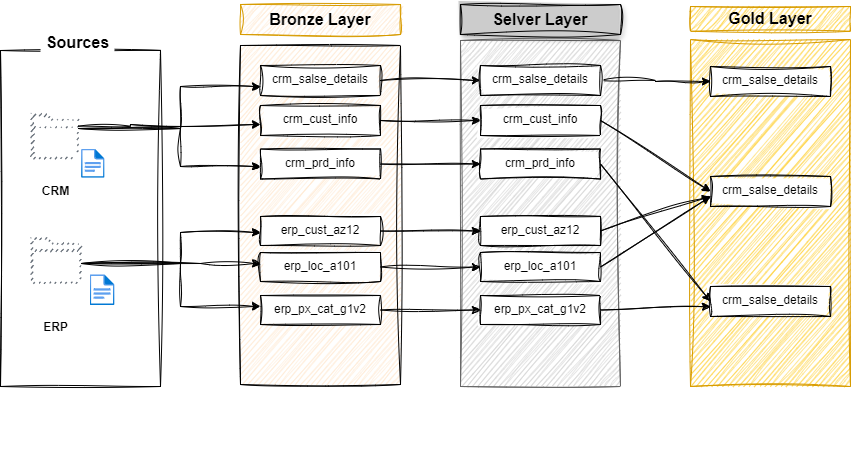

The diagram above was exported from draw.io. Its source (the exported page's mxGraphModel, read from the mxfile embedded in the PNG):
<mxGraphModel dx="1050" dy="621" grid="1" gridSize="10" guides="1" tooltips="1" connect="1" arrows="1" fold="1" page="1" pageScale="1" pageWidth="850" pageHeight="1100" background="#ffffff" math="0" shadow="0">
  <root>
    <mxCell id="0" />
    <mxCell id="1" parent="0" />
    <mxCell id="TP8U0l-LrgNqR9R3x_wS-41" value="" style="group;sketch=1;curveFitting=1;jiggle=2;" parent="1" vertex="1" connectable="0">
      <mxGeometry x="300" y="88" width="160" height="461" as="geometry" />
    </mxCell>
    <mxCell id="TP8U0l-LrgNqR9R3x_wS-42" value="" style="rounded=0;whiteSpace=wrap;html=1;fillColor=#ffe6cc;strokeColor=light-dark(#000000,#EDEDED);strokeWidth=1;sketch=1;curveFitting=1;jiggle=2;" parent="TP8U0l-LrgNqR9R3x_wS-41" vertex="1">
      <mxGeometry y="41" width="160" height="339" as="geometry" />
    </mxCell>
    <mxCell id="TP8U0l-LrgNqR9R3x_wS-43" value="&lt;font style=&quot;font-size: 16px;&quot;&gt;&lt;b style=&quot;&quot;&gt;Bronze Layer&lt;/b&gt;&lt;/font&gt;" style="rounded=0;whiteSpace=wrap;html=1;fillColor=#FFE6CC;strokeColor=#d79b00;fillStyle=auto;sketch=1;curveFitting=1;jiggle=2;" parent="TP8U0l-LrgNqR9R3x_wS-41" vertex="1">
      <mxGeometry width="160" height="30" as="geometry" />
    </mxCell>
    <mxCell id="TP8U0l-LrgNqR9R3x_wS-20" value="crm_prd_info" style="whiteSpace=wrap;html=1;verticalAlign=top;dashed=0;fontStyle=0;pointerEvents=1;sketch=1;curveFitting=1;jiggle=2;" parent="TP8U0l-LrgNqR9R3x_wS-41" vertex="1">
      <mxGeometry x="20" y="144.5" width="120" height="30" as="geometry" />
    </mxCell>
    <mxCell id="TP8U0l-LrgNqR9R3x_wS-17" value="crm_cust_info" style="whiteSpace=wrap;html=1;verticalAlign=top;dashed=0;fontStyle=0;pointerEvents=1;sketch=1;curveFitting=1;jiggle=2;" parent="TP8U0l-LrgNqR9R3x_wS-41" vertex="1">
      <mxGeometry x="20" y="101" width="120" height="30" as="geometry" />
    </mxCell>
    <mxCell id="TP8U0l-LrgNqR9R3x_wS-14" value="crm_salse_details" style="whiteSpace=wrap;html=1;verticalAlign=top;dashed=0;fontStyle=0;pointerEvents=1;sketch=1;curveFitting=1;jiggle=2;" parent="TP8U0l-LrgNqR9R3x_wS-41" vertex="1">
      <mxGeometry x="20" y="61" width="120" height="30" as="geometry" />
    </mxCell>
    <mxCell id="TP8U0l-LrgNqR9R3x_wS-48" value="erp_cust_az12" style="whiteSpace=wrap;html=1;verticalAlign=top;dashed=0;fontStyle=0;pointerEvents=1;sketch=1;curveFitting=1;jiggle=2;" parent="TP8U0l-LrgNqR9R3x_wS-41" vertex="1">
      <mxGeometry x="20" y="212" width="120" height="29" as="geometry" />
    </mxCell>
    <mxCell id="TP8U0l-LrgNqR9R3x_wS-51" value="erp_loc_a101" style="whiteSpace=wrap;html=1;verticalAlign=top;dashed=0;fontStyle=0;pointerEvents=1;sketch=1;curveFitting=1;jiggle=2;" parent="TP8U0l-LrgNqR9R3x_wS-41" vertex="1">
      <mxGeometry x="20" y="248" width="120" height="29" as="geometry" />
    </mxCell>
    <mxCell id="TP8U0l-LrgNqR9R3x_wS-53" value="erp_px_cat_g1v2" style="whiteSpace=wrap;html=1;verticalAlign=top;dashed=0;fontStyle=0;pointerEvents=1;sketch=1;curveFitting=1;jiggle=2;" parent="TP8U0l-LrgNqR9R3x_wS-41" vertex="1">
      <mxGeometry x="20" y="291" width="120" height="29" as="geometry" />
    </mxCell>
    <mxCell id="TP8U0l-LrgNqR9R3x_wS-1" value="" style="group;sketch=1;curveFitting=1;jiggle=2;" parent="1" vertex="1" connectable="0">
      <mxGeometry x="60" y="110" width="160" height="360" as="geometry" />
    </mxCell>
    <mxCell id="TP8U0l-LrgNqR9R3x_wS-2" value="" style="rounded=0;whiteSpace=wrap;html=1;sketch=1;curveFitting=1;jiggle=2;" parent="TP8U0l-LrgNqR9R3x_wS-1" vertex="1">
      <mxGeometry y="24" width="160" height="336" as="geometry" />
    </mxCell>
    <mxCell id="TP8U0l-LrgNqR9R3x_wS-3" value="&lt;font style=&quot;font-size: 16px;&quot;&gt;&lt;b&gt;Sources&lt;/b&gt;&lt;/font&gt;" style="text;html=1;align=center;verticalAlign=middle;whiteSpace=wrap;rounded=0;fillColor=default;sketch=1;curveFitting=1;jiggle=2;" parent="TP8U0l-LrgNqR9R3x_wS-1" vertex="1">
      <mxGeometry x="40" width="75" height="31.999999999999993" as="geometry" />
    </mxCell>
    <mxCell id="TP8U0l-LrgNqR9R3x_wS-4" value="" style="group;sketch=1;curveFitting=1;jiggle=2;" parent="TP8U0l-LrgNqR9R3x_wS-1" vertex="1" connectable="0">
      <mxGeometry x="30" y="211.03448275862067" width="105" height="111.72413793103448" as="geometry" />
    </mxCell>
    <mxCell id="TP8U0l-LrgNqR9R3x_wS-5" value="" style="outlineConnect=0;fontColor=#232F3E;gradientColor=none;fillColor=#232F3D;strokeColor=none;dashed=0;verticalLabelPosition=bottom;verticalAlign=top;align=center;html=1;fontSize=12;fontStyle=0;aspect=fixed;pointerEvents=1;shape=mxgraph.aws4.folder;sketch=1;curveFitting=1;jiggle=2;" parent="TP8U0l-LrgNqR9R3x_wS-4" vertex="1">
      <mxGeometry width="50.771296875" height="46.21874999999999" as="geometry" />
    </mxCell>
    <mxCell id="TP8U0l-LrgNqR9R3x_wS-6" value="" style="image;aspect=fixed;html=1;points=[];align=center;fontSize=12;image=img/lib/azure2/general/File.svg;sketch=1;curveFitting=1;jiggle=2;" parent="TP8U0l-LrgNqR9R3x_wS-4" vertex="1">
      <mxGeometry x="59.556" y="37.241379310344826" width="25.004343749999997" height="30.812500000000004" as="geometry" />
    </mxCell>
    <mxCell id="TP8U0l-LrgNqR9R3x_wS-7" value="&lt;b&gt;ERP&lt;/b&gt;" style="text;html=1;align=center;verticalAlign=middle;resizable=0;points=[];autosize=1;strokeColor=none;fillColor=none;sketch=1;curveFitting=1;jiggle=2;" parent="TP8U0l-LrgNqR9R3x_wS-4" vertex="1">
      <mxGeometry y="74.48275862068965" width="50" height="30" as="geometry" />
    </mxCell>
    <mxCell id="TP8U0l-LrgNqR9R3x_wS-8" value="" style="group;sketch=1;curveFitting=1;jiggle=2;" parent="TP8U0l-LrgNqR9R3x_wS-1" vertex="1" connectable="0">
      <mxGeometry x="30" y="86.89655172413792" width="90" height="99.31034482758619" as="geometry" />
    </mxCell>
    <mxCell id="TP8U0l-LrgNqR9R3x_wS-9" value="" style="outlineConnect=0;fontColor=#232F3E;gradientColor=none;fillColor=#232F3D;strokeColor=none;dashed=0;verticalLabelPosition=bottom;verticalAlign=top;align=center;html=1;fontSize=12;fontStyle=0;aspect=fixed;pointerEvents=1;shape=mxgraph.aws4.folder;sketch=1;curveFitting=1;jiggle=2;" parent="TP8U0l-LrgNqR9R3x_wS-8" vertex="1">
      <mxGeometry width="47.782535692771084" height="43.49798424467099" as="geometry" />
    </mxCell>
    <mxCell id="TP8U0l-LrgNqR9R3x_wS-10" value="" style="image;aspect=fixed;html=1;points=[];align=center;fontSize=12;image=img/lib/azure2/general/File.svg;sketch=1;curveFitting=1;jiggle=2;" parent="TP8U0l-LrgNqR9R3x_wS-8" vertex="1">
      <mxGeometry x="51.047999999999995" y="35.89530535936851" width="23.532409476367008" height="28.998656163114" as="geometry" />
    </mxCell>
    <mxCell id="TP8U0l-LrgNqR9R3x_wS-11" value="&lt;b&gt;CRM&lt;/b&gt;" style="text;html=1;align=center;verticalAlign=middle;resizable=0;points=[];autosize=1;strokeColor=none;fillColor=none;sketch=1;curveFitting=1;jiggle=2;" parent="TP8U0l-LrgNqR9R3x_wS-8" vertex="1">
      <mxGeometry y="63.415039468217685" width="50" height="30" as="geometry" />
    </mxCell>
    <mxCell id="TP8U0l-LrgNqR9R3x_wS-15" value="" style="edgeStyle=orthogonalEdgeStyle;rounded=0;sketch=1;hachureGap=4;jiggle=2;curveFitting=1;orthogonalLoop=1;jettySize=auto;html=1;fontFamily=Architects Daughter;fontSource=https%3A%2F%2Ffonts.googleapis.com%2Fcss%3Ffamily%3DArchitects%2BDaughter;" parent="1" source="TP8U0l-LrgNqR9R3x_wS-9" target="TP8U0l-LrgNqR9R3x_wS-14" edge="1">
      <mxGeometry relative="1" as="geometry">
        <Array as="points">
          <mxPoint x="240" y="212" />
          <mxPoint x="240" y="170" />
        </Array>
      </mxGeometry>
    </mxCell>
    <mxCell id="TP8U0l-LrgNqR9R3x_wS-18" value="" style="edgeStyle=orthogonalEdgeStyle;rounded=0;sketch=1;hachureGap=4;jiggle=2;curveFitting=1;orthogonalLoop=1;jettySize=auto;html=1;fontFamily=Architects Daughter;fontSource=https%3A%2F%2Ffonts.googleapis.com%2Fcss%3Ffamily%3DArchitects%2BDaughter;" parent="1" edge="1">
      <mxGeometry relative="1" as="geometry">
        <mxPoint x="137.78253569277103" y="209.70000000000005" as="sourcePoint" />
        <mxPoint x="320" y="208" as="targetPoint" />
        <Array as="points">
          <mxPoint x="190" y="210" />
          <mxPoint x="190" y="208" />
        </Array>
      </mxGeometry>
    </mxCell>
    <mxCell id="TP8U0l-LrgNqR9R3x_wS-21" value="" style="edgeStyle=orthogonalEdgeStyle;rounded=0;sketch=1;hachureGap=4;jiggle=2;curveFitting=1;orthogonalLoop=1;jettySize=auto;html=1;fontFamily=Architects Daughter;fontSource=https%3A%2F%2Ffonts.googleapis.com%2Fcss%3Ffamily%3DArchitects%2BDaughter;" parent="1" source="TP8U0l-LrgNqR9R3x_wS-9" target="TP8U0l-LrgNqR9R3x_wS-20" edge="1">
      <mxGeometry relative="1" as="geometry">
        <Array as="points">
          <mxPoint x="240" y="212" />
          <mxPoint x="240" y="250" />
        </Array>
      </mxGeometry>
    </mxCell>
    <mxCell id="TP8U0l-LrgNqR9R3x_wS-33" value="" style="rounded=0;whiteSpace=wrap;html=1;fillColor=#CCCCCC;strokeColor=#666666;fillStyle=auto;gradientColor=none;sketch=1;curveFitting=1;jiggle=2;" parent="1" vertex="1">
      <mxGeometry x="520" y="124" width="160" height="346" as="geometry" />
    </mxCell>
    <mxCell id="TP8U0l-LrgNqR9R3x_wS-34" value="" style="group;sketch=1;curveFitting=1;jiggle=2;" parent="1" vertex="1" connectable="0">
      <mxGeometry x="750" y="90" width="160" height="380" as="geometry" />
    </mxCell>
    <mxCell id="TP8U0l-LrgNqR9R3x_wS-35" value="" style="rounded=0;whiteSpace=wrap;html=1;fillColor=#ffcd28;strokeColor=#d79b00;fillStyle=auto;gradientColor=none;sketch=1;curveFitting=1;jiggle=2;" parent="TP8U0l-LrgNqR9R3x_wS-34" vertex="1">
      <mxGeometry y="33.04347826086956" width="160" height="346.9565217391305" as="geometry" />
    </mxCell>
    <mxCell id="TP8U0l-LrgNqR9R3x_wS-36" value="&lt;font style=&quot;font-size: 16px;&quot;&gt;&lt;b style=&quot;&quot;&gt;Gold Layer&lt;/b&gt;&lt;/font&gt;" style="rounded=0;whiteSpace=wrap;html=1;fillColor=#ffcd28;strokeColor=#d79b00;fillStyle=auto;gradientColor=none;sketch=1;curveFitting=1;jiggle=2;" parent="TP8U0l-LrgNqR9R3x_wS-34" vertex="1">
      <mxGeometry width="160" height="24.782608695652176" as="geometry" />
    </mxCell>
    <mxCell id="TP8U0l-LrgNqR9R3x_wS-71" value="crm_salse_details" style="whiteSpace=wrap;html=1;verticalAlign=top;dashed=0;fontStyle=0;pointerEvents=1;sketch=1;curveFitting=1;jiggle=2;" parent="TP8U0l-LrgNqR9R3x_wS-34" vertex="1">
      <mxGeometry x="20" y="60" width="120" height="30" as="geometry" />
    </mxCell>
    <mxCell id="TP8U0l-LrgNqR9R3x_wS-73" value="crm_salse_details" style="whiteSpace=wrap;html=1;verticalAlign=top;dashed=0;fontStyle=0;pointerEvents=1;sketch=1;curveFitting=1;jiggle=2;" parent="TP8U0l-LrgNqR9R3x_wS-34" vertex="1">
      <mxGeometry x="20" y="170" width="120" height="30" as="geometry" />
    </mxCell>
    <mxCell id="TP8U0l-LrgNqR9R3x_wS-72" value="crm_salse_details" style="whiteSpace=wrap;html=1;verticalAlign=top;dashed=0;fontStyle=0;pointerEvents=1;sketch=1;curveFitting=1;jiggle=2;" parent="TP8U0l-LrgNqR9R3x_wS-34" vertex="1">
      <mxGeometry x="20" y="280" width="120" height="30" as="geometry" />
    </mxCell>
    <mxCell id="TP8U0l-LrgNqR9R3x_wS-49" value="" style="edgeStyle=orthogonalEdgeStyle;rounded=0;sketch=1;hachureGap=4;jiggle=2;curveFitting=1;orthogonalLoop=1;jettySize=auto;html=1;fontFamily=Architects Daughter;fontSource=https%3A%2F%2Ffonts.googleapis.com%2Fcss%3Ffamily%3DArchitects%2BDaughter;" parent="1" source="TP8U0l-LrgNqR9R3x_wS-5" target="TP8U0l-LrgNqR9R3x_wS-48" edge="1">
      <mxGeometry relative="1" as="geometry">
        <Array as="points">
          <mxPoint x="240" y="347" />
          <mxPoint x="240" y="316" />
        </Array>
      </mxGeometry>
    </mxCell>
    <mxCell id="TP8U0l-LrgNqR9R3x_wS-52" value="" style="edgeStyle=orthogonalEdgeStyle;rounded=0;sketch=1;hachureGap=4;jiggle=2;curveFitting=1;orthogonalLoop=1;jettySize=auto;html=1;fontFamily=Architects Daughter;fontSource=https%3A%2F%2Ffonts.googleapis.com%2Fcss%3Ffamily%3DArchitects%2BDaughter;" parent="1" source="TP8U0l-LrgNqR9R3x_wS-5" target="TP8U0l-LrgNqR9R3x_wS-51" edge="1">
      <mxGeometry relative="1" as="geometry">
        <Array as="points">
          <mxPoint x="260" y="347" />
          <mxPoint x="260" y="347" />
        </Array>
      </mxGeometry>
    </mxCell>
    <mxCell id="TP8U0l-LrgNqR9R3x_wS-54" value="" style="edgeStyle=orthogonalEdgeStyle;rounded=0;sketch=1;hachureGap=4;jiggle=2;curveFitting=1;orthogonalLoop=1;jettySize=auto;html=1;fontFamily=Architects Daughter;fontSource=https%3A%2F%2Ffonts.googleapis.com%2Fcss%3Ffamily%3DArchitects%2BDaughter;" parent="1" source="TP8U0l-LrgNqR9R3x_wS-5" target="TP8U0l-LrgNqR9R3x_wS-53" edge="1">
      <mxGeometry relative="1" as="geometry">
        <Array as="points">
          <mxPoint x="240" y="347" />
          <mxPoint x="240" y="390" />
        </Array>
      </mxGeometry>
    </mxCell>
    <mxCell id="TP8U0l-LrgNqR9R3x_wS-57" value="crm_prd_info" style="whiteSpace=wrap;html=1;verticalAlign=top;dashed=0;fontStyle=0;pointerEvents=1;sketch=1;curveFitting=1;jiggle=2;" parent="1" vertex="1">
      <mxGeometry x="540" y="232.5" width="120" height="30" as="geometry" />
    </mxCell>
    <mxCell id="TP8U0l-LrgNqR9R3x_wS-58" value="crm_cust_info" style="whiteSpace=wrap;html=1;verticalAlign=top;dashed=0;fontStyle=0;pointerEvents=1;sketch=1;curveFitting=1;jiggle=2;" parent="1" vertex="1">
      <mxGeometry x="540" y="189" width="120" height="30" as="geometry" />
    </mxCell>
    <mxCell id="TP8U0l-LrgNqR9R3x_wS-74" style="edgeStyle=orthogonalEdgeStyle;rounded=0;sketch=1;hachureGap=4;jiggle=2;curveFitting=1;orthogonalLoop=1;jettySize=auto;html=1;exitX=1;exitY=0.5;exitDx=0;exitDy=0;entryX=0;entryY=0.5;entryDx=0;entryDy=0;fontFamily=Architects Daughter;fontSource=https%3A%2F%2Ffonts.googleapis.com%2Fcss%3Ffamily%3DArchitects%2BDaughter;" parent="1" source="TP8U0l-LrgNqR9R3x_wS-59" target="TP8U0l-LrgNqR9R3x_wS-71" edge="1">
      <mxGeometry relative="1" as="geometry" />
    </mxCell>
    <mxCell id="TP8U0l-LrgNqR9R3x_wS-59" value="crm_salse_details" style="whiteSpace=wrap;html=1;verticalAlign=top;dashed=0;fontStyle=0;pointerEvents=1;sketch=1;curveFitting=1;jiggle=2;" parent="1" vertex="1">
      <mxGeometry x="540" y="149" width="120" height="30" as="geometry" />
    </mxCell>
    <mxCell id="TP8U0l-LrgNqR9R3x_wS-60" style="edgeStyle=orthogonalEdgeStyle;rounded=0;sketch=1;hachureGap=4;jiggle=2;curveFitting=1;orthogonalLoop=1;jettySize=auto;html=1;fontFamily=Architects Daughter;fontSource=https%3A%2F%2Ffonts.googleapis.com%2Fcss%3Ffamily%3DArchitects%2BDaughter;" parent="1" source="TP8U0l-LrgNqR9R3x_wS-14" target="TP8U0l-LrgNqR9R3x_wS-59" edge="1">
      <mxGeometry relative="1" as="geometry" />
    </mxCell>
    <mxCell id="TP8U0l-LrgNqR9R3x_wS-61" style="edgeStyle=orthogonalEdgeStyle;rounded=0;sketch=1;hachureGap=4;jiggle=2;curveFitting=1;orthogonalLoop=1;jettySize=auto;html=1;entryX=0;entryY=0.5;entryDx=0;entryDy=0;fontFamily=Architects Daughter;fontSource=https%3A%2F%2Ffonts.googleapis.com%2Fcss%3Ffamily%3DArchitects%2BDaughter;" parent="1" source="TP8U0l-LrgNqR9R3x_wS-17" target="TP8U0l-LrgNqR9R3x_wS-58" edge="1">
      <mxGeometry relative="1" as="geometry" />
    </mxCell>
    <mxCell id="TP8U0l-LrgNqR9R3x_wS-62" style="edgeStyle=orthogonalEdgeStyle;rounded=0;sketch=1;hachureGap=4;jiggle=2;curveFitting=1;orthogonalLoop=1;jettySize=auto;html=1;entryX=0;entryY=0.5;entryDx=0;entryDy=0;fontFamily=Architects Daughter;fontSource=https%3A%2F%2Ffonts.googleapis.com%2Fcss%3Ffamily%3DArchitects%2BDaughter;" parent="1" source="TP8U0l-LrgNqR9R3x_wS-20" target="TP8U0l-LrgNqR9R3x_wS-57" edge="1">
      <mxGeometry relative="1" as="geometry" />
    </mxCell>
    <mxCell id="TP8U0l-LrgNqR9R3x_wS-63" value="erp_cust_az12" style="whiteSpace=wrap;html=1;verticalAlign=top;dashed=0;fontStyle=0;pointerEvents=1;sketch=1;curveFitting=1;jiggle=2;" parent="1" vertex="1">
      <mxGeometry x="540" y="300" width="120" height="29" as="geometry" />
    </mxCell>
    <mxCell id="TP8U0l-LrgNqR9R3x_wS-64" value="erp_loc_a101" style="whiteSpace=wrap;html=1;verticalAlign=top;dashed=0;fontStyle=0;pointerEvents=1;sketch=1;curveFitting=1;jiggle=2;" parent="1" vertex="1">
      <mxGeometry x="540" y="336" width="120" height="29" as="geometry" />
    </mxCell>
    <mxCell id="TP8U0l-LrgNqR9R3x_wS-65" value="erp_px_cat_g1v2" style="whiteSpace=wrap;html=1;verticalAlign=top;dashed=0;fontStyle=0;pointerEvents=1;sketch=1;curveFitting=1;jiggle=2;" parent="1" vertex="1">
      <mxGeometry x="540" y="379" width="120" height="29" as="geometry" />
    </mxCell>
    <mxCell id="TP8U0l-LrgNqR9R3x_wS-66" style="edgeStyle=orthogonalEdgeStyle;rounded=0;sketch=1;hachureGap=4;jiggle=2;curveFitting=1;orthogonalLoop=1;jettySize=auto;html=1;entryX=0;entryY=0.5;entryDx=0;entryDy=0;fontFamily=Architects Daughter;fontSource=https%3A%2F%2Ffonts.googleapis.com%2Fcss%3Ffamily%3DArchitects%2BDaughter;" parent="1" source="TP8U0l-LrgNqR9R3x_wS-48" target="TP8U0l-LrgNqR9R3x_wS-63" edge="1">
      <mxGeometry relative="1" as="geometry" />
    </mxCell>
    <mxCell id="TP8U0l-LrgNqR9R3x_wS-68" style="edgeStyle=orthogonalEdgeStyle;rounded=0;sketch=1;hachureGap=4;jiggle=2;curveFitting=1;orthogonalLoop=1;jettySize=auto;html=1;fontFamily=Architects Daughter;fontSource=https%3A%2F%2Ffonts.googleapis.com%2Fcss%3Ffamily%3DArchitects%2BDaughter;" parent="1" source="TP8U0l-LrgNqR9R3x_wS-51" target="TP8U0l-LrgNqR9R3x_wS-64" edge="1">
      <mxGeometry relative="1" as="geometry" />
    </mxCell>
    <mxCell id="TP8U0l-LrgNqR9R3x_wS-69" style="edgeStyle=orthogonalEdgeStyle;rounded=0;sketch=1;hachureGap=4;jiggle=2;curveFitting=1;orthogonalLoop=1;jettySize=auto;html=1;entryX=0;entryY=0.5;entryDx=0;entryDy=0;fontFamily=Architects Daughter;fontSource=https%3A%2F%2Ffonts.googleapis.com%2Fcss%3Ffamily%3DArchitects%2BDaughter;" parent="1" source="TP8U0l-LrgNqR9R3x_wS-53" target="TP8U0l-LrgNqR9R3x_wS-65" edge="1">
      <mxGeometry relative="1" as="geometry" />
    </mxCell>
    <mxCell id="TP8U0l-LrgNqR9R3x_wS-70" value="&lt;font style=&quot;font-size: 16px;&quot;&gt;&lt;b style=&quot;&quot;&gt;Selver Layer&lt;/b&gt;&lt;/font&gt;" style="rounded=0;whiteSpace=wrap;html=1;fillColor=light-dark(#cccccc, #1a1a1a);strokeColor=default;fillStyle=auto;gradientColor=none;sketch=1;curveFitting=1;jiggle=2;shadow=1;glass=0;" parent="1" vertex="1">
      <mxGeometry x="520" y="88" width="160" height="30" as="geometry" />
    </mxCell>
    <mxCell id="TP8U0l-LrgNqR9R3x_wS-77" value="" style="endArrow=classic;html=1;rounded=0;sketch=1;hachureGap=4;jiggle=2;curveFitting=1;fontFamily=Architects Daughter;fontSource=https%3A%2F%2Ffonts.googleapis.com%2Fcss%3Ffamily%3DArchitects%2BDaughter;entryX=0;entryY=0.5;entryDx=0;entryDy=0;exitX=1;exitY=0.5;exitDx=0;exitDy=0;" parent="1" source="TP8U0l-LrgNqR9R3x_wS-57" target="TP8U0l-LrgNqR9R3x_wS-72" edge="1">
      <mxGeometry width="50" height="50" relative="1" as="geometry">
        <mxPoint x="550" y="340" as="sourcePoint" />
        <mxPoint x="600" y="290" as="targetPoint" />
      </mxGeometry>
    </mxCell>
    <mxCell id="TP8U0l-LrgNqR9R3x_wS-78" value="" style="endArrow=classic;html=1;rounded=0;sketch=1;hachureGap=4;jiggle=2;curveFitting=1;fontFamily=Architects Daughter;fontSource=https%3A%2F%2Ffonts.googleapis.com%2Fcss%3Ffamily%3DArchitects%2BDaughter;entryX=0;entryY=0.5;entryDx=0;entryDy=0;exitX=1;exitY=0.5;exitDx=0;exitDy=0;" parent="1" source="TP8U0l-LrgNqR9R3x_wS-58" target="TP8U0l-LrgNqR9R3x_wS-73" edge="1">
      <mxGeometry width="50" height="50" relative="1" as="geometry">
        <mxPoint x="550" y="340" as="sourcePoint" />
        <mxPoint x="600" y="290" as="targetPoint" />
      </mxGeometry>
    </mxCell>
    <mxCell id="TP8U0l-LrgNqR9R3x_wS-79" value="" style="endArrow=classic;html=1;rounded=0;sketch=1;hachureGap=4;jiggle=2;curveFitting=1;fontFamily=Architects Daughter;fontSource=https%3A%2F%2Ffonts.googleapis.com%2Fcss%3Ffamily%3DArchitects%2BDaughter;exitX=1;exitY=0.5;exitDx=0;exitDy=0;" parent="1" source="TP8U0l-LrgNqR9R3x_wS-63" edge="1">
      <mxGeometry width="50" height="50" relative="1" as="geometry">
        <mxPoint x="670" y="322" as="sourcePoint" />
        <mxPoint x="770" y="280" as="targetPoint" />
      </mxGeometry>
    </mxCell>
    <mxCell id="TP8U0l-LrgNqR9R3x_wS-80" value="" style="endArrow=classic;html=1;rounded=0;sketch=1;hachureGap=4;jiggle=2;curveFitting=1;fontFamily=Architects Daughter;fontSource=https%3A%2F%2Ffonts.googleapis.com%2Fcss%3Ffamily%3DArchitects%2BDaughter;exitX=1;exitY=0.5;exitDx=0;exitDy=0;" parent="1" source="TP8U0l-LrgNqR9R3x_wS-64" edge="1">
      <mxGeometry width="50" height="50" relative="1" as="geometry">
        <mxPoint x="670" y="325" as="sourcePoint" />
        <mxPoint x="770" y="280" as="targetPoint" />
      </mxGeometry>
    </mxCell>
    <mxCell id="TP8U0l-LrgNqR9R3x_wS-81" value="" style="endArrow=classic;html=1;rounded=0;sketch=1;hachureGap=4;jiggle=2;curveFitting=1;fontFamily=Architects Daughter;fontSource=https%3A%2F%2Ffonts.googleapis.com%2Fcss%3Ffamily%3DArchitects%2BDaughter;exitX=1;exitY=0.5;exitDx=0;exitDy=0;" parent="1" source="TP8U0l-LrgNqR9R3x_wS-65" edge="1">
      <mxGeometry width="50" height="50" relative="1" as="geometry">
        <mxPoint x="680" y="335" as="sourcePoint" />
        <mxPoint x="770" y="390" as="targetPoint" />
      </mxGeometry>
    </mxCell>
  </root>
</mxGraphModel>